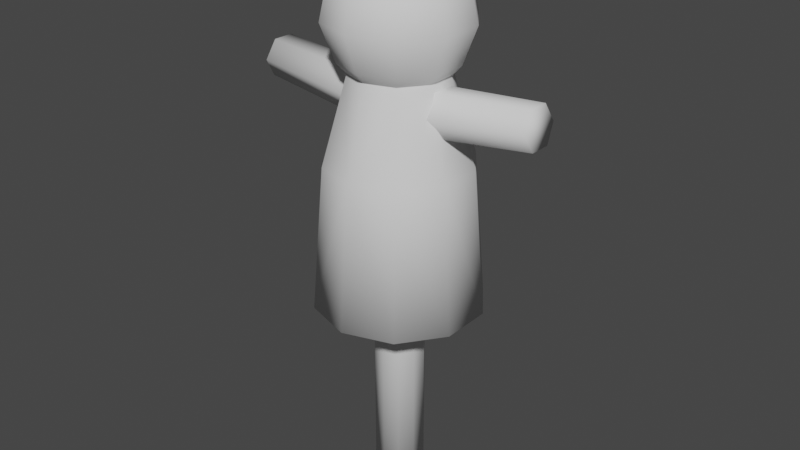 # Source: TrainingDummy1.blend  (saved by Blender 3.3.6; exported with 4.5.12 LTS)
import bpy
from mathutils import Matrix  # noqa: F401  (used for matrix-valued properties, if any)

bpy.ops.wm.read_factory_settings(use_empty=True)
scene = bpy.context.scene
scene.name = 'Scene'

# ---- collections
col_collection = bpy.data.collections.new('Collection'); scene.collection.children.link(col_collection)

# ---- world
world_world = bpy.data.worlds.new('World'); scene.world = world_world
world_world.use_nodes = True; world_world.node_tree.nodes.clear()
_N = world_world.node_tree.nodes; _L = world_world.node_tree.links
n0 = _N.new('ShaderNodeOutputWorld'); n0.name = 'World Output'; n0.location = (300, 300)
n1 = _N.new('ShaderNodeBackground'); n1.name = 'Background'; n1.location = (10, 300)
n1.inputs[0].default_value = (0.05088, 0.05088, 0.05088, 1.0)
_L.new(n1.outputs[0], n0.inputs[0])
n0.is_active_output = True
world_world.color = (0.05088, 0.05088, 0.05088)
world_world.use_sun_shadow = False
world_world.sun_shadow_jitter_overblur = 0.0

# ---- meshes
me_cylinder = bpy.data.meshes.new('Cylinder')
me_cylinder.from_pydata([(0.0, 1.165, -1.0), (0.0, 1.0, 1.0), (0.6847, 0.9425, -1.0), (0.5878, 0.809, 1.0), (1.108, 0.36, -1.0), (0.9511, 0.309, 1.0), (1.108, -0.36, -1.0), (0.9511, -0.309, 1.0), (0.6847, -0.9425, -1.0), (0.5878, -0.809, 1.0), (0.0, -1.165, -1.0), (0.0, -1.0, 1.0), (0.6281, 0.2041, 2.191), (-0.6847, 0.9425, -1.0), (-0.5878, 0.809, 1.0), (-1.108, 0.36, -1.0), (-0.9511, 0.309, 1.0), (-1.108, -0.36, -1.0), (-0.9511, -0.309, 1.0), (-0.6847, -0.9425, -1.0), (-0.5878, -0.809, 1.0), (-0.6281, 0.2041, 2.191), (0.3882, 0.5343, 2.191), (0.0, 0.6604, 2.191), (0.6281, -0.2041, 2.191), (0.3882, -0.5343, 2.191), (0.0, -0.6604, 2.191), (-0.3882, 0.5343, 2.191), (-0.6281, -0.2041, 2.191), (-0.3882, -0.5343, 2.191), (-1.249e-08, 0.3514, -1.0), (0.2065, 0.2843, -1.0), (0.3342, 0.1086, -1.0), (0.3342, -0.1086, -1.0), (0.2065, -0.2843, -1.0), (-1.249e-08, -0.3514, -1.0), (-0.2065, 0.2843, -1.0), (-0.3342, 0.1086, -1.0), (-0.3342, -0.1086, -1.0), (-0.2065, -0.2843, -1.0)], [], [(0, 1, 3, 2), (2, 3, 5, 4), (4, 5, 7, 6), (6, 7, 9, 8), (8, 9, 11, 10), (11, 9, 25, 26), (9, 7, 24, 25), (3, 1, 23, 22), (7, 5, 12, 24), (5, 3, 22, 12), (0, 13, 14, 1), (13, 15, 16, 14), (15, 17, 18, 16), (17, 19, 20, 18), (19, 10, 11, 20), (11, 26, 29, 20), (20, 29, 28, 18), (14, 27, 23, 1), (18, 28, 21, 16), (16, 21, 27, 14), (13, 0, 30, 36), (2, 4, 32, 31), (10, 19, 39, 35), (19, 17, 38, 39), (8, 10, 35, 34), (6, 8, 34, 33), (17, 15, 37, 38), (0, 2, 31, 30), (4, 6, 33, 32), (15, 13, 36, 37)])
me_cylinder.polygons.foreach_set('use_smooth', [True] * 30)
_uv = me_cylinder.uv_layers.new(name='UVMap')
_uv.uv.foreach_set('vector', [1.0, 0.5, 1.0, 1.0, 0.9, 1.0, 0.9, 0.5, 0.9, 0.5, 0.9, 1.0, 0.8, 1.0, 0.8, 0.5, 0.8, 0.5, 0.8, 1.0, 0.7, 1.0, 0.7, 0.5, 0.7, 0.5, 0.7, 1.0, 0.6, 1.0, 0.6, 0.5, 0.6, 0.5, 0.6, 1.0, 0.5, 1.0, 0.5, 0.5, 0.5, 1.0, 0.6, 1.0, 0.6, 1.0, 0.5, 1.0, 0.6, 1.0, 0.7, 1.0, 0.7, 1.0, 0.6, 1.0, 0.9, 1.0, 1.0, 1.0, 1.0, 1.0, 0.9, 1.0, 0.7, 1.0, 0.8, 1.0, 0.8, 1.0, 0.7, 1.0, 0.8, 1.0, 0.9, 1.0, 0.9, 1.0, 0.8, 1.0, 1.0, 0.5, 0.9, 0.5, 0.9, 1.0, 1.0, 1.0, 0.9, 0.5, 0.8, 0.5, 0.8, 1.0, 0.9, 1.0, 0.8, 0.5, 0.7, 0.5, 0.7, 1.0, 0.8, 1.0, 0.7, 0.5, 0.6, 0.5, 0.6, 1.0, 0.7, 1.0, 0.6, 0.5, 0.5, 0.5, 0.5, 1.0, 0.6, 1.0, 0.5, 1.0, 0.5, 1.0, 0.6, 1.0, 0.6, 1.0, 0.6, 1.0, 0.6, 1.0, 0.7, 1.0, 0.7, 1.0, 0.9, 1.0, 0.9, 1.0, 1.0, 1.0, 1.0, 1.0, 0.7, 1.0, 0.7, 1.0, 0.8, 1.0, 0.8, 1.0, 0.8, 1.0, 0.8, 1.0, 0.9, 1.0, 0.9, 1.0, 0.9, 0.5, 1.0, 0.5, 1.0, 0.5, 0.9, 0.5, 0.9, 0.5, 0.8, 0.5, 0.8, 0.5, 0.9, 0.5, 0.5, 0.5, 0.6, 0.5, 0.6, 0.5, 0.5, 0.5, 0.6, 0.5, 0.7, 0.5, 0.7, 0.5, 0.6, 0.5, 0.6, 0.5, 0.5, 0.5, 0.5, 0.5, 0.6, 0.5, 0.7, 0.5, 0.6, 0.5, 0.6, 0.5, 0.7, 0.5, 0.7, 0.5, 0.8, 0.5, 0.8, 0.5, 0.7, 0.5, 1.0, 0.5, 0.9, 0.5, 0.9, 0.5, 1.0, 0.5, 0.8, 0.5, 0.7, 0.5, 0.7, 0.5, 0.8, 0.5, 0.8, 0.5, 0.9, 0.5, 0.9, 0.5, 0.8, 0.5])
me_cylinder.update()
me_cylinder_001 = bpy.data.meshes.new('Cylinder.001')
me_cylinder_001.from_pydata([(0.3882, 0.5343, 2.191), (0.6281, 0.2041, 2.191), (0.4646, 0.6395, 2.336), (0.0, 0.6604, 2.191), (0.0, 0.7904, 2.336), (-0.3882, 0.5343, 2.191), (-0.6281, 0.2041, 2.191), (-0.4646, 0.6395, 2.336), (-0.7517, 0.2443, 2.336), (-0.5741, 0.7902, 2.843), (0.0, 0.9767, 2.843), (-0.9289, 0.3018, 2.843), (-0.5006, 0.689, 3.397), (0.0, 0.8516, 3.397), (-0.8099, 0.2632, 3.397), (-0.2063, 0.284, 3.828), (0.0, 0.351, 3.828), (-0.3338, 0.1085, 3.828), (-0.3338, -0.1085, 3.828), (-0.2063, -0.284, 3.828), (-0.8099, -0.2632, 3.397), (-0.5006, -0.689, 3.397), (-0.9289, -0.3018, 2.843), (-0.5741, -0.7902, 2.843), (-0.7517, -0.2443, 2.336), (-0.4646, -0.6395, 2.336), (-0.6281, -0.2041, 2.191), (-0.3882, -0.5343, 2.191), (0.0, -0.6604, 2.191), (0.0, -0.7904, 2.336), (0.3882, -0.5343, 2.191), (0.4646, -0.6395, 2.336), (0.6281, -0.2041, 2.191), (0.7517, -0.2443, 2.336), (0.7517, 0.2443, 2.336), (0.9289, -0.3018, 2.843), (0.9289, 0.3018, 2.843), (0.5741, -0.7902, 2.843), (0.8099, -0.2632, 3.397), (0.8099, 0.2632, 3.397), (0.5006, -0.689, 3.397), (0.3338, -0.1085, 3.828), (0.3338, 0.1085, 3.828), (0.2063, -0.284, 3.828), (0.0, -0.351, 3.828), (0.0, -0.8516, 3.397), (0.0, -0.9767, 2.843), (0.2063, 0.284, 3.828), (0.5006, 0.689, 3.397), (0.5741, 0.7902, 2.843)], [], [(1, 0, 2, 34), (0, 3, 4, 2), (5, 7, 4, 3), (6, 8, 7, 5), (7, 9, 10, 4), (8, 11, 9, 7), (9, 12, 13, 10), (11, 14, 12, 9), (12, 15, 16, 13), (14, 17, 15, 12), (16, 15, 17, 18, 19, 44, 43, 41, 42, 47), (20, 18, 17, 14), (21, 19, 18, 20), (22, 20, 14, 11), (23, 21, 20, 22), (24, 22, 11, 8), (25, 23, 22, 24), (26, 24, 8, 6), (27, 25, 24, 26), (28, 29, 25, 27), (28, 30, 31, 29), (30, 32, 33, 31), (32, 1, 34, 33), (33, 34, 36, 35), (31, 33, 35, 37), (35, 36, 39, 38), (37, 35, 38, 40), (38, 39, 42, 41), (40, 38, 41, 43), (45, 40, 43, 44), (45, 44, 19, 21), (46, 37, 40, 45), (46, 45, 21, 23), (29, 31, 37, 46), (29, 46, 23, 25), (39, 48, 47, 42), (48, 13, 16, 47), (49, 10, 13, 48), (36, 49, 48, 39), (2, 4, 10, 49), (34, 2, 49, 36)])
me_cylinder_001.polygons.foreach_set('use_smooth', [True] * 41)
_uv = me_cylinder_001.uv_layers.new(name='UVMap')
_uv.uv.foreach_set('vector', [0.8, 1.0, 0.9, 1.0, 0.9, 1.0, 0.8, 1.0, 0.9, 1.0, 1.0, 1.0, 1.0, 1.0, 0.9, 1.0, 0.9, 1.0, 0.9, 1.0, 1.0, 1.0, 1.0, 1.0, 0.8, 1.0, 0.8, 1.0, 0.9, 1.0, 0.9, 1.0, 0.9, 1.0, 0.9, 1.0, 1.0, 1.0, 1.0, 1.0, 0.8, 1.0, 0.8, 1.0, 0.9, 1.0, 0.9, 1.0, 0.9, 1.0, 0.9, 1.0, 1.0, 1.0, 1.0, 1.0, 0.8, 1.0, 0.8, 1.0, 0.9, 1.0, 0.9, 1.0, 0.9, 1.0, 0.9, 1.0, 1.0, 1.0, 1.0, 1.0, 0.8, 1.0, 0.8, 1.0, 0.9, 1.0, 0.9, 1.0, 1.0, 1.0, 0.9, 1.0, 0.8, 1.0, 0.7, 1.0, 0.6, 1.0, 0.5, 1.0, 0.6, 1.0, 0.7, 1.0, 0.8, 1.0, 0.9, 1.0, 0.7, 1.0, 0.7, 1.0, 0.8, 1.0, 0.8, 1.0, 0.6, 1.0, 0.6, 1.0, 0.7, 1.0, 0.7, 1.0, 0.7, 1.0, 0.7, 1.0, 0.8, 1.0, 0.8, 1.0, 0.6, 1.0, 0.6, 1.0, 0.7, 1.0, 0.7, 1.0, 0.7, 1.0, 0.7, 1.0, 0.8, 1.0, 0.8, 1.0, 0.6, 1.0, 0.6, 1.0, 0.7, 1.0, 0.7, 1.0, 0.7, 1.0, 0.7, 1.0, 0.8, 1.0, 0.8, 1.0, 0.6, 1.0, 0.6, 1.0, 0.7, 1.0, 0.7, 1.0, 0.5, 1.0, 0.5, 1.0, 0.6, 1.0, 0.6, 1.0, 0.5, 1.0, 0.6, 1.0, 0.6, 1.0, 0.5, 1.0, 0.6, 1.0, 0.7, 1.0, 0.7, 1.0, 0.6, 1.0, 0.7, 1.0, 0.8, 1.0, 0.8, 1.0, 0.7, 1.0, 0.7, 1.0, 0.8, 1.0, 0.8, 1.0, 0.7, 1.0, 0.6, 1.0, 0.7, 1.0, 0.7, 1.0, 0.6, 1.0, 0.7, 1.0, 0.8, 1.0, 0.8, 1.0, 0.7, 1.0, 0.6, 1.0, 0.7, 1.0, 0.7, 1.0, 0.6, 1.0, 0.7, 1.0, 0.8, 1.0, 0.8, 1.0, 0.7, 1.0, 0.6, 1.0, 0.7, 1.0, 0.7, 1.0, 0.6, 1.0, 0.5, 1.0, 0.6, 1.0, 0.6, 1.0, 0.5, 1.0, 0.5, 1.0, 0.5, 1.0, 0.6, 1.0, 0.6, 1.0, 0.5, 1.0, 0.6, 1.0, 0.6, 1.0, 0.5, 1.0, 0.5, 1.0, 0.5, 1.0, 0.6, 1.0, 0.6, 1.0, 0.5, 1.0, 0.6, 1.0, 0.6, 1.0, 0.5, 1.0, 0.5, 1.0, 0.5, 1.0, 0.6, 1.0, 0.6, 1.0, 0.8, 1.0, 0.9, 1.0, 0.9, 1.0, 0.8, 1.0, 0.9, 1.0, 1.0, 1.0, 1.0, 1.0, 0.9, 1.0, 0.9, 1.0, 1.0, 1.0, 1.0, 1.0, 0.9, 1.0, 0.8, 1.0, 0.9, 1.0, 0.9, 1.0, 0.8, 1.0, 0.9, 1.0, 1.0, 1.0, 1.0, 1.0, 0.9, 1.0, 0.8, 1.0, 0.9, 1.0, 0.9, 1.0, 0.8, 1.0])
me_cylinder_001.update()
me_cylinder_002 = bpy.data.meshes.new('Cylinder.002')
me_cylinder_002.from_pydata([(2.021, -0.2917, 1.949), (1.993, -0.1459, 2.2), (0.01814, -0.3411, 1.729), (2.048, -0.1459, 1.698), (2.048, 0.1459, 1.698), (0.05046, -0.1705, 1.435), (0.05046, 0.1705, 1.435), (0.01814, 0.3411, 1.729), (-0.01418, 0.1705, 2.022), (2.021, 0.2917, 1.949), (1.993, 0.1459, 2.2), (-0.01418, -0.1705, 2.022)], [], [(0, 3, 4, 9, 10, 1), (0, 1, 11, 2), (3, 0, 2, 5), (4, 3, 5, 6), (9, 4, 6, 7), (10, 9, 7, 8), (1, 10, 8, 11)])
me_cylinder_002.polygons.foreach_set('use_smooth', [True] * 7)
_uv = me_cylinder_002.uv_layers.new(name='UVMap')
_uv.uv.foreach_set('vector', [0.75, 0.49, 0.5422, 0.37, 0.5422, 0.13, 0.75, 0.01, 0.9578, 0.13, 0.9578, 0.37, 1.0, 0.5, 0.8333, 0.5, 0.8333, 1.0, 1.0, 1.0, 0.1667, 0.5, -8.941e-08, 0.5, -8.941e-08, 1.0, 0.1667, 1.0, 0.3333, 0.5, 0.1667, 0.5, 0.1667, 1.0, 0.3333, 1.0, 0.5, 0.5, 0.3333, 0.5, 0.3333, 1.0, 0.5, 1.0, 0.6667, 0.5, 0.5, 0.5, 0.5, 1.0, 0.6667, 1.0, 0.8333, 0.5, 0.6667, 0.5, 0.6667, 1.0, 0.8333, 1.0])
me_cylinder_002.update()
me_cylinder_003 = bpy.data.meshes.new('Cylinder.003')
me_cylinder_003.from_pydata([(-2.021, -0.2917, 1.949), (-1.993, -0.1459, 2.2), (-0.01814, -0.3411, 1.729), (-2.048, -0.1459, 1.698), (-2.048, 0.1459, 1.698), (-0.05046, -0.1705, 1.435), (-0.05046, 0.1705, 1.435), (-0.01814, 0.3411, 1.729), (0.01418, 0.1705, 2.022), (-2.021, 0.2917, 1.949), (-1.993, 0.1459, 2.2), (0.01418, -0.1705, 2.022)], [], [(0, 1, 10, 9, 4, 3), (0, 2, 11, 1), (3, 5, 2, 0), (4, 6, 5, 3), (9, 7, 6, 4), (10, 8, 7, 9), (1, 11, 8, 10)])
me_cylinder_003.polygons.foreach_set('use_smooth', [True] * 7)
_uv = me_cylinder_003.uv_layers.new(name='UVMap')
_uv.uv.foreach_set('vector', [0.75, 0.49, 0.9578, 0.37, 0.9578, 0.13, 0.75, 0.01, 0.5422, 0.13, 0.5422, 0.37, 1.0, 0.5, 1.0, 1.0, 0.8333, 1.0, 0.8333, 0.5, 0.1667, 0.5, 0.1667, 1.0, -8.941e-08, 1.0, -8.941e-08, 0.5, 0.3333, 0.5, 0.3333, 1.0, 0.1667, 1.0, 0.1667, 0.5, 0.5, 0.5, 0.5, 1.0, 0.3333, 1.0, 0.3333, 0.5, 0.6667, 0.5, 0.6667, 1.0, 0.5, 1.0, 0.5, 0.5, 0.8333, 0.5, 0.8333, 1.0, 0.6667, 1.0, 0.6667, 0.5])
me_cylinder_003.update()
me_cylinder_004 = bpy.data.meshes.new('Cylinder.004')
me_cylinder_004.from_pydata([(-1.249e-08, 0.3514, -1.0), (-1.249e-08, 0.3514, -3.677), (0.2065, 0.2843, -1.0), (-0.2065, 0.2843, -1.0), (-0.2065, 0.2843, -3.677), (-0.3342, 0.1086, -1.0), (-0.3342, 0.1086, -3.677), (-0.3342, -0.1086, -1.0), (-0.3342, -0.1086, -3.677), (-0.2065, -0.2843, -1.0), (-0.2065, -0.2843, -3.677), (-1.249e-08, -0.3514, -1.0), (-1.249e-08, -0.3514, -3.677), (0.2065, -0.2843, -1.0), (0.2065, -0.2843, -3.677), (0.3342, -0.1086, -1.0), (0.3342, -0.1086, -3.677), (0.3342, 0.1086, -1.0), (0.3342, 0.1086, -3.677), (0.2065, 0.2843, -3.677)], [], [(0, 2, 19, 1), (3, 0, 1, 4), (5, 3, 4, 6), (7, 5, 6, 8), (9, 7, 8, 10), (11, 9, 10, 12), (13, 11, 12, 14), (15, 13, 14, 16), (17, 15, 16, 18), (2, 17, 18, 19), (19, 18, 16, 14, 12, 10, 8, 6, 4, 1)])
me_cylinder_004.polygons.foreach_set('use_smooth', [True] * 11)
_uv = me_cylinder_004.uv_layers.new(name='UVMap')
_uv.uv.foreach_set('vector', [1.0, 0.5, 0.9, 0.5, 0.9, 0.5, 1.0, 0.5, 0.9, 0.5, 1.0, 0.5, 1.0, 0.5, 0.9, 0.5, 0.8, 0.5, 0.9, 0.5, 0.9, 0.5, 0.8, 0.5, 0.7, 0.5, 0.8, 0.5, 0.8, 0.5, 0.7, 0.5, 0.6, 0.5, 0.7, 0.5, 0.7, 0.5, 0.6, 0.5, 0.5, 0.5, 0.6, 0.5, 0.6, 0.5, 0.5, 0.5, 0.6, 0.5, 0.5, 0.5, 0.5, 0.5, 0.6, 0.5, 0.7, 0.5, 0.6, 0.5, 0.6, 0.5, 0.7, 0.5, 0.8, 0.5, 0.7, 0.5, 0.7, 0.5, 0.8, 0.5, 0.9, 0.5, 0.8, 0.5, 0.8, 0.5, 0.9, 0.5, 0.9, 0.5, 0.8, 0.5, 0.7, 0.5, 0.6, 0.5, 0.5, 0.5, 0.6, 0.5, 0.7, 0.5, 0.8, 0.5, 0.9, 0.5, 1.0, 0.5])
me_cylinder_004.update()

# ---- objects
ob_body = bpy.data.objects.new('Body', me_cylinder)
ob_head = bpy.data.objects.new('Head', me_cylinder_001)
ob_leftarm = bpy.data.objects.new('LeftArm', me_cylinder_002)
ob_rightarm = bpy.data.objects.new('RightArm', me_cylinder_003)
ob_post = bpy.data.objects.new('Post', me_cylinder_004)

# ---- transforms, parenting, visibility, modifiers, constraints
ob_body.location = (0.0, 0.0, 0.0)
ob_head.location = (0.0, 0.0, 0.0)
ob_leftarm.location = (0.0, 0.0, 0.0)
ob_rightarm.location = (0.0, 0.0, 0.0)
ob_post.location = (0.0, 0.0, 0.0)

# ---- collection membership
col_collection.objects.link(ob_body)
col_collection.objects.link(ob_head)
col_collection.objects.link(ob_leftarm)
col_collection.objects.link(ob_rightarm)
col_collection.objects.link(ob_post)

# ---- scene / render settings (as saved in the file)
scene.frame_start = 1; scene.frame_end = 250; scene.frame_set(1)
scene.render.engine = 'BLENDER_EEVEE_NEXT'
scene.cycles.sampling_pattern = 'TABULATED_SOBOL'
scene.cycles.use_light_tree = False
scene.view_settings.view_transform = 'Filmic'
bpy.context.view_layer.update()

# ---- added for rendering (the .blend has no active camera and no usable light): camera, sun
cam_auto = bpy.data.cameras.new('AutoCamera')
cam_auto.lens = 50.0
cam_auto.sensor_width = 36.0
cam_auto.clip_end = 1000.0
ob_auto_camera = bpy.data.objects.new('AutoCamera', cam_auto)
scene.collection.objects.link(ob_auto_camera)
ob_auto_camera.location = (8.1995, -9.83941, 6.63516)
ob_auto_camera.rotation_euler = (1.09748, -7.21219e-08, 0.694738)
scene.camera = ob_auto_camera
light_auto_sun = bpy.data.lights.new('AutoSun', 'SUN')
light_auto_sun.energy = 3.0
light_auto_sun.angle = 0.0523599
ob_auto_sun = bpy.data.objects.new('AutoSun', light_auto_sun)
scene.collection.objects.link(ob_auto_sun)
ob_auto_sun.rotation_euler = (0.872665, 0.174533, 0.523599)
bpy.context.view_layer.update()
